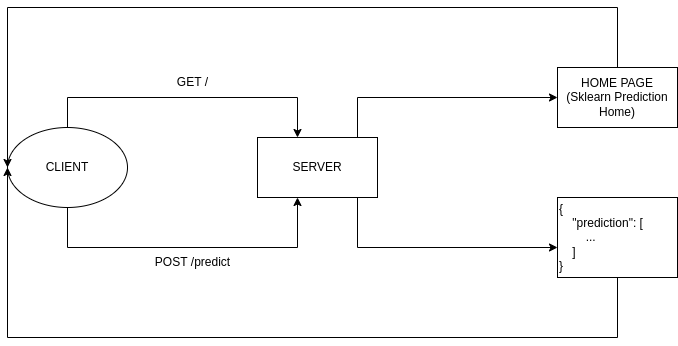

The diagram above was exported from draw.io. Its source (the exported page's mxGraphModel, read from the mxfile embedded in the PNG):
<mxGraphModel dx="820" dy="600" grid="1" gridSize="10" guides="1" tooltips="1" connect="1" arrows="1" fold="1" page="1" pageScale="1" pageWidth="850" pageHeight="1100" math="0" shadow="0">
  <root>
    <mxCell id="0" />
    <mxCell id="1" parent="0" />
    <mxCell id="2" style="edgeStyle=orthogonalEdgeStyle;rounded=0;orthogonalLoop=1;jettySize=auto;html=1;" edge="1" source="4" target="7" parent="1">
      <mxGeometry relative="1" as="geometry">
        <Array as="points">
          <mxPoint x="160" y="220" />
          <mxPoint x="390" y="220" />
        </Array>
      </mxGeometry>
    </mxCell>
    <mxCell id="3" style="edgeStyle=orthogonalEdgeStyle;rounded=0;orthogonalLoop=1;jettySize=auto;html=1;" edge="1" source="4" target="7" parent="1">
      <mxGeometry relative="1" as="geometry">
        <Array as="points">
          <mxPoint x="160" y="370" />
          <mxPoint x="390" y="370" />
        </Array>
      </mxGeometry>
    </mxCell>
    <mxCell id="4" value="CLIENT" style="ellipse;whiteSpace=wrap;html=1;" vertex="1" parent="1">
      <mxGeometry x="100" y="250" width="120" height="80" as="geometry" />
    </mxCell>
    <mxCell id="5" value="" style="edgeStyle=orthogonalEdgeStyle;rounded=0;orthogonalLoop=1;jettySize=auto;html=1;" edge="1" source="7" target="11" parent="1">
      <mxGeometry relative="1" as="geometry">
        <Array as="points">
          <mxPoint x="450" y="220" />
        </Array>
      </mxGeometry>
    </mxCell>
    <mxCell id="6" value="" style="edgeStyle=orthogonalEdgeStyle;rounded=0;orthogonalLoop=1;jettySize=auto;html=1;" edge="1" source="7" target="13" parent="1">
      <mxGeometry relative="1" as="geometry">
        <Array as="points">
          <mxPoint x="450" y="370" />
        </Array>
      </mxGeometry>
    </mxCell>
    <mxCell id="7" value="SERVER" style="rounded=0;whiteSpace=wrap;html=1;" vertex="1" parent="1">
      <mxGeometry x="350" y="260" width="120" height="60" as="geometry" />
    </mxCell>
    <mxCell id="8" value="GET /" style="text;html=1;align=center;verticalAlign=middle;resizable=0;points=[];autosize=1;strokeColor=none;fillColor=none;" vertex="1" parent="1">
      <mxGeometry x="260" y="190" width="50" height="30" as="geometry" />
    </mxCell>
    <mxCell id="9" value="POST /predict" style="text;html=1;align=center;verticalAlign=middle;resizable=0;points=[];autosize=1;strokeColor=none;fillColor=none;" vertex="1" parent="1">
      <mxGeometry x="235" y="370" width="100" height="30" as="geometry" />
    </mxCell>
    <mxCell id="10" style="edgeStyle=orthogonalEdgeStyle;rounded=0;orthogonalLoop=1;jettySize=auto;html=1;entryX=0;entryY=0.5;entryDx=0;entryDy=0;" edge="1" source="11" target="4" parent="1">
      <mxGeometry relative="1" as="geometry">
        <Array as="points">
          <mxPoint x="710" y="130" />
          <mxPoint x="100" y="130" />
        </Array>
      </mxGeometry>
    </mxCell>
    <mxCell id="11" value="HOME PAGE&lt;br&gt;(Sklearn Prediction Home)" style="whiteSpace=wrap;html=1;rounded=0;" vertex="1" parent="1">
      <mxGeometry x="650" y="190" width="120" height="60" as="geometry" />
    </mxCell>
    <mxCell id="12" style="edgeStyle=orthogonalEdgeStyle;rounded=0;orthogonalLoop=1;jettySize=auto;html=1;entryX=0;entryY=0.5;entryDx=0;entryDy=0;" edge="1" source="13" target="4" parent="1">
      <mxGeometry relative="1" as="geometry">
        <Array as="points">
          <mxPoint x="710" y="460" />
          <mxPoint x="100" y="460" />
        </Array>
      </mxGeometry>
    </mxCell>
    <mxCell id="13" value="&lt;div&gt;{&lt;/div&gt;&lt;div&gt;&amp;nbsp; &amp;nbsp; &quot;prediction&quot;: [&lt;/div&gt;&lt;div&gt;&lt;span style=&quot;white-space: pre;&quot;&gt;&#09;&lt;/span&gt;...&lt;/div&gt;&lt;div&gt;&amp;nbsp; &amp;nbsp; ]&lt;/div&gt;&lt;div&gt;}&lt;/div&gt;" style="rounded=0;whiteSpace=wrap;html=1;align=left;" vertex="1" parent="1">
      <mxGeometry x="650" y="320" width="120" height="80" as="geometry" />
    </mxCell>
  </root>
</mxGraphModel>